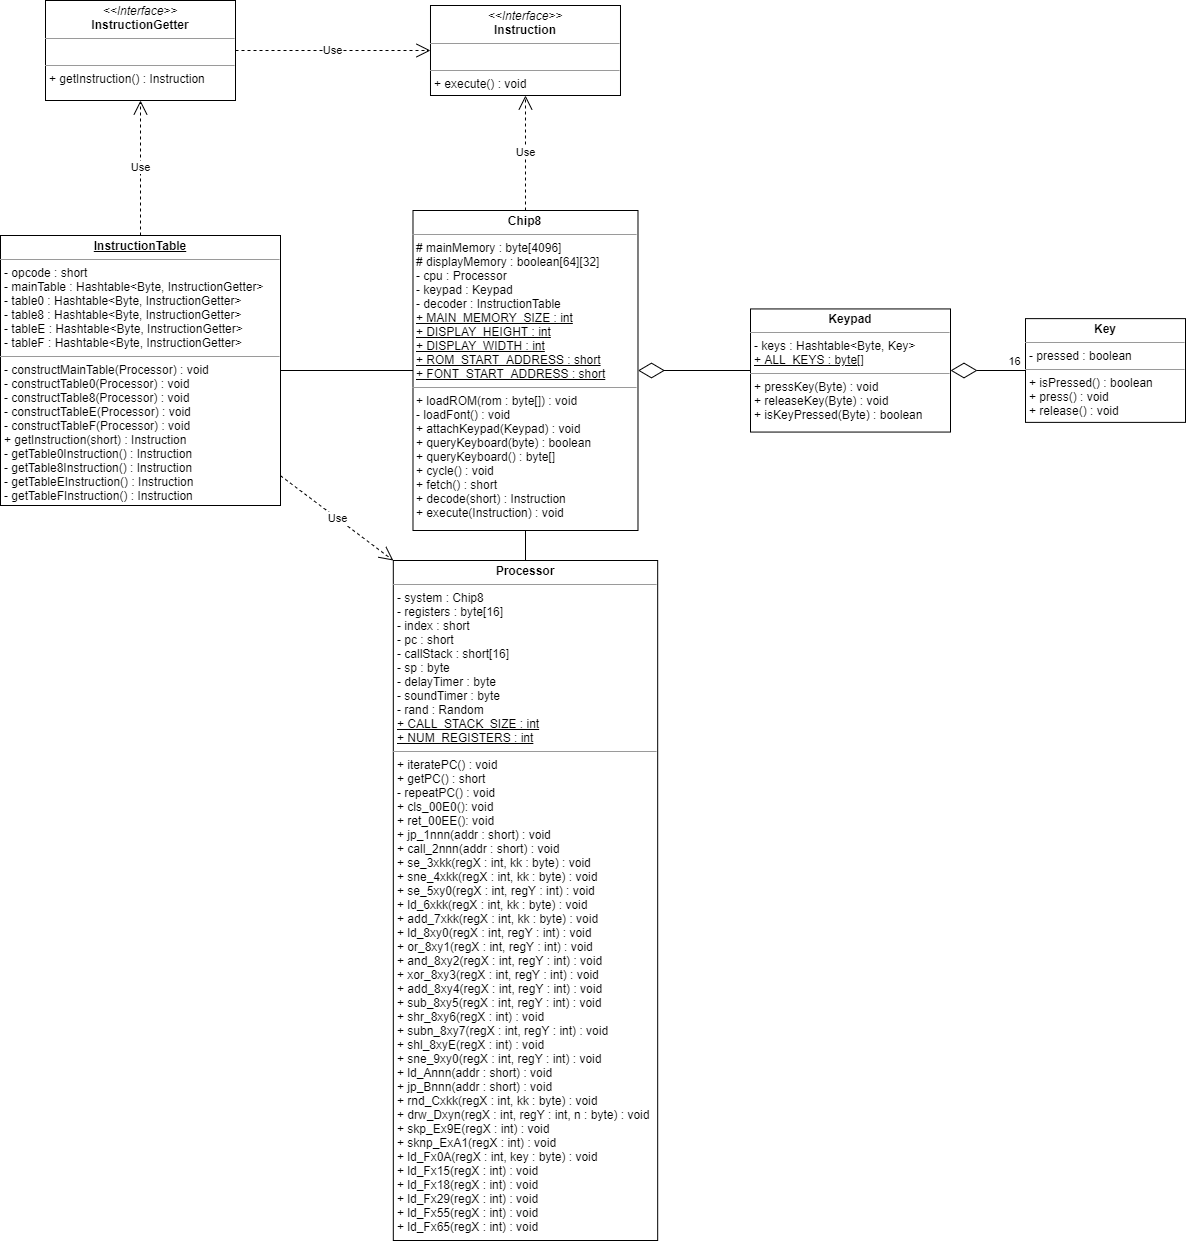

The diagram above was exported from draw.io. Its source (the exported page's mxGraphModel, read from the mxfile embedded in the PNG):
<mxGraphModel dx="1310" dy="1913" grid="1" gridSize="10" guides="1" tooltips="1" connect="1" arrows="1" fold="1" page="1" pageScale="1" pageWidth="850" pageHeight="1100" background="none" math="0" shadow="0">
  <root>
    <mxCell id="0" />
    <mxCell id="1" parent="0" />
    <mxCell id="1TgytqS3IXsfHCVNC0nA-24" style="edgeStyle=orthogonalEdgeStyle;rounded=0;orthogonalLoop=1;jettySize=auto;html=1;endArrow=none;endFill=0;" parent="1" source="1TgytqS3IXsfHCVNC0nA-1" target="1TgytqS3IXsfHCVNC0nA-6" edge="1">
      <mxGeometry relative="1" as="geometry" />
    </mxCell>
    <mxCell id="1TgytqS3IXsfHCVNC0nA-1" value="&lt;p style=&quot;margin: 0px ; margin-top: 4px ; text-align: center&quot;&gt;&lt;b&gt;Chip8&lt;/b&gt;&lt;/p&gt;&lt;hr size=&quot;1&quot;&gt;&lt;p style=&quot;margin: 0px ; margin-left: 4px&quot;&gt;# mainMemory : byte[4096]&lt;/p&gt;&lt;p style=&quot;margin: 0px ; margin-left: 4px&quot;&gt;# displayMemory : boolean[64][32]&lt;/p&gt;&lt;p style=&quot;margin: 0px ; margin-left: 4px&quot;&gt;- cpu : Processor&lt;/p&gt;&lt;p style=&quot;margin: 0px ; margin-left: 4px&quot;&gt;- keypad : Keypad&lt;/p&gt;&lt;p style=&quot;margin: 0px ; margin-left: 4px&quot;&gt;- decoder : InstructionTable&lt;/p&gt;&lt;p style=&quot;margin: 0px ; margin-left: 4px&quot;&gt;&lt;u&gt;+ MAIN_MEMORY_SIZE : int&lt;/u&gt;&lt;/p&gt;&lt;p style=&quot;margin: 0px ; margin-left: 4px&quot;&gt;&lt;u&gt;+ DISPLAY_HEIGHT : int&lt;/u&gt;&lt;/p&gt;&lt;p style=&quot;margin: 0px ; margin-left: 4px&quot;&gt;&lt;u&gt;+ DISPLAY_WIDTH : int&lt;/u&gt;&lt;/p&gt;&lt;p style=&quot;margin: 0px ; margin-left: 4px&quot;&gt;&lt;u&gt;+ ROM_START_ADDRESS : short&lt;/u&gt;&lt;/p&gt;&lt;p style=&quot;margin: 0px ; margin-left: 4px&quot;&gt;&lt;u&gt;+ FONT_START_ADDRESS : short&lt;/u&gt;&lt;/p&gt;&lt;hr size=&quot;1&quot;&gt;&lt;p style=&quot;margin: 0px ; margin-left: 4px&quot;&gt;+ loadROM(rom : byte[]) : void&lt;/p&gt;&lt;p style=&quot;margin: 0px ; margin-left: 4px&quot;&gt;- loadFont() : void&lt;/p&gt;&lt;p style=&quot;margin: 0px ; margin-left: 4px&quot;&gt;+ attachKeypad(Keypad) : void&lt;br&gt;&lt;/p&gt;&lt;p style=&quot;margin: 0px ; margin-left: 4px&quot;&gt;+ queryKeyboard(byte) : boolean&lt;br&gt;&lt;/p&gt;&lt;p style=&quot;margin: 0px ; margin-left: 4px&quot;&gt;+ queryKeyboard() : byte[]&lt;/p&gt;&lt;p style=&quot;margin: 0px ; margin-left: 4px&quot;&gt;+ cycle() : void&lt;/p&gt;&lt;p style=&quot;margin: 0px ; margin-left: 4px&quot;&gt;+ fetch() : short&lt;/p&gt;&lt;p style=&quot;margin: 0px ; margin-left: 4px&quot;&gt;+ decode(short) : Instruction&lt;/p&gt;&lt;p style=&quot;margin: 0px ; margin-left: 4px&quot;&gt;+ execute(Instruction) : void&lt;/p&gt;" style="verticalAlign=top;align=left;overflow=fill;fontSize=12;fontFamily=Helvetica;html=1;" parent="1" vertex="1">
      <mxGeometry x="-12.51" y="80" width="225" height="320" as="geometry" />
    </mxCell>
    <mxCell id="1TgytqS3IXsfHCVNC0nA-6" value="&lt;p style=&quot;margin: 0px ; margin-top: 4px ; text-align: center&quot;&gt;&lt;b&gt;Processor&lt;/b&gt;&lt;/p&gt;&lt;hr size=&quot;1&quot;&gt;&lt;p style=&quot;margin: 0px ; margin-left: 4px&quot;&gt;- system : Chip8&lt;/p&gt;&lt;p style=&quot;margin: 0px ; margin-left: 4px&quot;&gt;- registers : byte[16]&lt;/p&gt;&lt;p style=&quot;margin: 0px ; margin-left: 4px&quot;&gt;- index : short&lt;/p&gt;&lt;p style=&quot;margin: 0px ; margin-left: 4px&quot;&gt;- pc : short&lt;/p&gt;&lt;p style=&quot;margin: 0px ; margin-left: 4px&quot;&gt;- callStack : short[16]&lt;/p&gt;&lt;p style=&quot;margin: 0px ; margin-left: 4px&quot;&gt;- sp : byte&lt;/p&gt;&lt;p style=&quot;margin: 0px ; margin-left: 4px&quot;&gt;- delayTimer : byte&lt;/p&gt;&lt;p style=&quot;margin: 0px ; margin-left: 4px&quot;&gt;- soundTimer : byte&lt;/p&gt;&lt;p style=&quot;margin: 0px ; margin-left: 4px&quot;&gt;- rand : Random&lt;/p&gt;&lt;p style=&quot;margin: 0px ; margin-left: 4px&quot;&gt;&lt;u&gt;+ CALL_STACK_SIZE : int&lt;/u&gt;&lt;/p&gt;&lt;p style=&quot;margin: 0px ; margin-left: 4px&quot;&gt;&lt;u&gt;+ NUM_REGISTERS : int&lt;/u&gt;&lt;/p&gt;&lt;hr size=&quot;1&quot;&gt;&lt;p style=&quot;margin: 0px ; margin-left: 4px&quot;&gt;&lt;span&gt;+ iteratePC() : void&lt;/span&gt;&lt;/p&gt;&lt;p style=&quot;margin: 0px ; margin-left: 4px&quot;&gt;&lt;span&gt;+ getPC() : short&lt;/span&gt;&lt;/p&gt;&lt;p style=&quot;margin: 0px ; margin-left: 4px&quot;&gt;&lt;span&gt;- repeatPC() : void&lt;/span&gt;&lt;/p&gt;&lt;p style=&quot;margin: 0px ; margin-left: 4px&quot;&gt;&lt;span&gt;+ cls_00E0(): void&lt;/span&gt;&lt;br&gt;&lt;/p&gt;&lt;p style=&quot;margin: 0px ; margin-left: 4px&quot;&gt;+ ret_00EE(): void&lt;/p&gt;&lt;p style=&quot;margin: 0px ; margin-left: 4px&quot;&gt;+ jp_1nnn(addr : short) : void&lt;/p&gt;&lt;p style=&quot;margin: 0px ; margin-left: 4px&quot;&gt;+ call_2nnn(addr : short) : void&lt;/p&gt;&lt;p style=&quot;margin: 0px ; margin-left: 4px&quot;&gt;+ se_3xkk(regX : int, kk : byte) : void&lt;/p&gt;&lt;p style=&quot;margin: 0px ; margin-left: 4px&quot;&gt;+ sne_4xkk(regX : int, kk : byte) : void&lt;/p&gt;&lt;p style=&quot;margin: 0px ; margin-left: 4px&quot;&gt;+ se_5xy0(regX : int, regY : int) : void&lt;/p&gt;&lt;p style=&quot;margin: 0px ; margin-left: 4px&quot;&gt;+ ld_6xkk(regX : int, kk : byte) : void&lt;/p&gt;&lt;p style=&quot;margin: 0px ; margin-left: 4px&quot;&gt;+ add_7xkk(regX : int, kk : byte) : void&lt;/p&gt;&lt;p style=&quot;margin: 0px ; margin-left: 4px&quot;&gt;+ ld_8xy0(regX : int, regY : int) : void&lt;/p&gt;&lt;p style=&quot;margin: 0px ; margin-left: 4px&quot;&gt;+ or_8xy1(regX : int, regY : int) : void&lt;/p&gt;&lt;p style=&quot;margin: 0px ; margin-left: 4px&quot;&gt;+ and_8xy2(regX : int, regY : int) : void&lt;/p&gt;&lt;p style=&quot;margin: 0px ; margin-left: 4px&quot;&gt;+ xor_8xy3(regX : int, regY : int) : void&lt;/p&gt;&lt;p style=&quot;margin: 0px ; margin-left: 4px&quot;&gt;+ add_8xy4(regX : int, regY : int) : void&lt;/p&gt;&lt;p style=&quot;margin: 0px ; margin-left: 4px&quot;&gt;+ sub_8xy5(regX : int, regY : int) : void&lt;/p&gt;&lt;p style=&quot;margin: 0px ; margin-left: 4px&quot;&gt;+ shr_8xy6(regX : int) : void&lt;/p&gt;&lt;p style=&quot;margin: 0px ; margin-left: 4px&quot;&gt;+ subn_8xy7(regX : int, regY : int) : void&lt;/p&gt;&lt;p style=&quot;margin: 0px ; margin-left: 4px&quot;&gt;+ shl_8xyE(regX : int) : void&lt;/p&gt;&lt;p style=&quot;margin: 0px ; margin-left: 4px&quot;&gt;+ sne_9xy0(regX : int, regY : int) : void&lt;/p&gt;&lt;p style=&quot;margin: 0px ; margin-left: 4px&quot;&gt;+ ld_Annn(addr : short) : void&lt;/p&gt;&lt;p style=&quot;margin: 0px ; margin-left: 4px&quot;&gt;+ jp_Bnnn(addr : short) : void&lt;/p&gt;&lt;p style=&quot;margin: 0px ; margin-left: 4px&quot;&gt;+ rnd_Cxkk(regX : int, kk : byte) : void&lt;/p&gt;&lt;p style=&quot;margin: 0px ; margin-left: 4px&quot;&gt;+ drw_Dxyn(regX : int, regY : int, n : byte) : void&lt;/p&gt;&lt;p style=&quot;margin: 0px ; margin-left: 4px&quot;&gt;+ skp_Ex9E(regX : int) : void&lt;/p&gt;&lt;p style=&quot;margin: 0px ; margin-left: 4px&quot;&gt;+ sknp_ExA1(regX : int) : void&lt;/p&gt;&lt;p style=&quot;margin: 0px ; margin-left: 4px&quot;&gt;+ ld_Fx0A(regX : int, key : byte) : void&lt;/p&gt;&lt;p style=&quot;margin: 0px ; margin-left: 4px&quot;&gt;+ ld_Fx15(regX : int) : void&lt;/p&gt;&lt;p style=&quot;margin: 0px ; margin-left: 4px&quot;&gt;+ ld_Fx18(regX : int) : void&lt;/p&gt;&lt;p style=&quot;margin: 0px ; margin-left: 4px&quot;&gt;+ ld_Fx29(regX : int) : void&lt;/p&gt;&lt;p style=&quot;margin: 0px ; margin-left: 4px&quot;&gt;+ ld_Fx55(regX : int) : void&lt;/p&gt;&lt;p style=&quot;margin: 0px ; margin-left: 4px&quot;&gt;+ ld_Fx65(regX : int) : void&lt;/p&gt;&lt;p style=&quot;margin: 0px ; margin-left: 4px&quot;&gt;&lt;br&gt;&lt;/p&gt;" style="verticalAlign=top;align=left;overflow=fill;fontSize=12;fontFamily=Helvetica;html=1;" parent="1" vertex="1">
      <mxGeometry x="-32.19" y="430" width="264.37" height="680" as="geometry" />
    </mxCell>
    <mxCell id="1TgytqS3IXsfHCVNC0nA-9" value="&lt;p style=&quot;margin: 0px ; margin-top: 4px ; text-align: center&quot;&gt;&lt;b&gt;Keypad&lt;/b&gt;&lt;/p&gt;&lt;hr size=&quot;1&quot;&gt;&lt;p style=&quot;margin: 0px ; margin-left: 4px&quot;&gt;- keys : Hashtable&amp;lt;Byte, Key&amp;gt;&lt;/p&gt;&lt;p style=&quot;margin: 0px ; margin-left: 4px&quot;&gt;&lt;u&gt;+ ALL_KEYS : byte[]&lt;/u&gt;&lt;/p&gt;&lt;hr size=&quot;1&quot;&gt;&lt;p style=&quot;margin: 0px ; margin-left: 4px&quot;&gt;&lt;span&gt;+ pressKey(Byte) : void&lt;/span&gt;&lt;br&gt;&lt;/p&gt;&lt;p style=&quot;margin: 0px ; margin-left: 4px&quot;&gt;&lt;span&gt;+ releaseKey(Byte) : void&lt;/span&gt;&lt;/p&gt;&lt;p style=&quot;margin: 0px ; margin-left: 4px&quot;&gt;+ isKeyPressed(Byte) : boolean&lt;/p&gt;" style="verticalAlign=top;align=left;overflow=fill;fontSize=12;fontFamily=Helvetica;html=1;" parent="1" vertex="1">
      <mxGeometry x="325" y="178.44" width="200" height="123.12" as="geometry" />
    </mxCell>
    <mxCell id="1TgytqS3IXsfHCVNC0nA-13" value="" style="endArrow=diamondThin;endFill=0;endSize=24;html=1;" parent="1" source="1TgytqS3IXsfHCVNC0nA-9" target="1TgytqS3IXsfHCVNC0nA-1" edge="1">
      <mxGeometry width="160" relative="1" as="geometry">
        <mxPoint x="380" y="480" as="sourcePoint" />
        <mxPoint x="400" y="240" as="targetPoint" />
      </mxGeometry>
    </mxCell>
    <mxCell id="1TgytqS3IXsfHCVNC0nA-14" value="&lt;p style=&quot;margin: 0px ; margin-top: 4px ; text-align: center&quot;&gt;&lt;b&gt;Key&lt;/b&gt;&lt;/p&gt;&lt;hr size=&quot;1&quot;&gt;&lt;p style=&quot;margin: 0px ; margin-left: 4px&quot;&gt;- pressed : boolean&lt;/p&gt;&lt;hr size=&quot;1&quot;&gt;&lt;p style=&quot;margin: 0px ; margin-left: 4px&quot;&gt;+ isPressed() : boolean&lt;/p&gt;&lt;p style=&quot;margin: 0px ; margin-left: 4px&quot;&gt;+ press() : void&lt;/p&gt;&lt;p style=&quot;margin: 0px ; margin-left: 4px&quot;&gt;+ release() : void&lt;/p&gt;" style="verticalAlign=top;align=left;overflow=fill;fontSize=12;fontFamily=Helvetica;html=1;" parent="1" vertex="1">
      <mxGeometry x="600" y="188.13" width="160" height="103.75" as="geometry" />
    </mxCell>
    <mxCell id="1TgytqS3IXsfHCVNC0nA-15" value="" style="endArrow=diamondThin;endFill=0;endSize=24;html=1;" parent="1" source="1TgytqS3IXsfHCVNC0nA-14" target="1TgytqS3IXsfHCVNC0nA-9" edge="1">
      <mxGeometry width="160" relative="1" as="geometry">
        <mxPoint x="590" y="420.62" as="sourcePoint" />
        <mxPoint x="660" y="270.62" as="targetPoint" />
      </mxGeometry>
    </mxCell>
    <mxCell id="1TgytqS3IXsfHCVNC0nA-16" value="16" style="edgeLabel;html=1;align=center;verticalAlign=middle;resizable=0;points=[];" parent="1TgytqS3IXsfHCVNC0nA-15" vertex="1" connectable="0">
      <mxGeometry x="-0.7" y="3" relative="1" as="geometry">
        <mxPoint y="-13" as="offset" />
      </mxGeometry>
    </mxCell>
    <mxCell id="Z7yQIC9d7o0xrDbT0_gc-1" style="edgeStyle=orthogonalEdgeStyle;rounded=0;orthogonalLoop=1;jettySize=auto;html=1;endArrow=none;endFill=0;" parent="1" source="1TgytqS3IXsfHCVNC0nA-17" target="1TgytqS3IXsfHCVNC0nA-1" edge="1">
      <mxGeometry relative="1" as="geometry" />
    </mxCell>
    <mxCell id="1TgytqS3IXsfHCVNC0nA-17" value="&lt;p style=&quot;margin: 0px ; margin-top: 4px ; text-align: center&quot;&gt;&lt;b&gt;&lt;u&gt;InstructionTable&lt;/u&gt;&lt;/b&gt;&lt;/p&gt;&lt;hr size=&quot;1&quot;&gt;&lt;p style=&quot;margin: 0px ; margin-left: 4px&quot;&gt;- opcode : short&lt;br&gt;&lt;/p&gt;&lt;p style=&quot;margin: 0px ; margin-left: 4px&quot;&gt;&lt;span&gt;- mainTable : Hashtable&amp;lt;Byte, InstructionGetter&amp;gt;&lt;/span&gt;&lt;/p&gt;&lt;p style=&quot;margin: 0px ; margin-left: 4px&quot;&gt;&lt;span&gt;- table0 : Hashtable&amp;lt;Byte,&amp;nbsp;&lt;/span&gt;InstructionGetter&lt;span&gt;&amp;gt;&lt;/span&gt;&lt;/p&gt;&lt;p style=&quot;margin: 0px ; margin-left: 4px&quot;&gt;&lt;span&gt;- table8 : Hashtable&amp;lt;Byte,&amp;nbsp;&lt;/span&gt;InstructionGetter&lt;span&gt;&amp;gt;&lt;/span&gt;&lt;/p&gt;&lt;p style=&quot;margin: 0px ; margin-left: 4px&quot;&gt;&lt;span&gt;- tableE : Hashtable&amp;lt;Byte,&amp;nbsp;&lt;/span&gt;InstructionGetter&lt;span&gt;&amp;gt;&lt;/span&gt;&lt;/p&gt;&lt;p style=&quot;margin: 0px ; margin-left: 4px&quot;&gt;&lt;span&gt;- tableF : Hashtable&amp;lt;Byte,&amp;nbsp;&lt;/span&gt;InstructionGetter&lt;span&gt;&amp;gt;&lt;/span&gt;&lt;/p&gt;&lt;hr size=&quot;1&quot;&gt;&lt;p style=&quot;margin: 0px ; margin-left: 4px&quot;&gt;- constructMainTable(Processor) : void&lt;/p&gt;&lt;p style=&quot;margin: 0px ; margin-left: 4px&quot;&gt;- constructTable0(Processor) : void&lt;/p&gt;&lt;p style=&quot;margin: 0px ; margin-left: 4px&quot;&gt;- constructTable8(Processor) : void&lt;/p&gt;&lt;p style=&quot;margin: 0px ; margin-left: 4px&quot;&gt;- constructTableE(Processor) : void&lt;/p&gt;&lt;p style=&quot;margin: 0px ; margin-left: 4px&quot;&gt;- constructTableF(Processor) : void&lt;/p&gt;&lt;p style=&quot;margin: 0px ; margin-left: 4px&quot;&gt;+ getInstruction(short) : Instruction&lt;/p&gt;&lt;p style=&quot;margin: 0px ; margin-left: 4px&quot;&gt;- getTable0Instruction() : Instruction&lt;/p&gt;&lt;p style=&quot;margin: 0px ; margin-left: 4px&quot;&gt;- getTable8Instruction() : Instruction&lt;/p&gt;&lt;p style=&quot;margin: 0px ; margin-left: 4px&quot;&gt;- getTableEInstruction() : Instruction&lt;/p&gt;&lt;p style=&quot;margin: 0px ; margin-left: 4px&quot;&gt;- getTableFInstruction() : Instruction&lt;/p&gt;" style="verticalAlign=top;align=left;overflow=fill;fontSize=12;fontFamily=Helvetica;html=1;" parent="1" vertex="1">
      <mxGeometry x="-425" y="105" width="280" height="270" as="geometry" />
    </mxCell>
    <mxCell id="1TgytqS3IXsfHCVNC0nA-22" value="&lt;p style=&quot;margin: 0px ; margin-top: 4px ; text-align: center&quot;&gt;&lt;i&gt;&amp;lt;&amp;lt;Interface&amp;gt;&amp;gt;&lt;/i&gt;&lt;br&gt;&lt;b&gt;InstructionGetter&lt;/b&gt;&lt;/p&gt;&lt;hr size=&quot;1&quot;&gt;&lt;p style=&quot;margin: 0px ; margin-left: 4px&quot;&gt;&lt;br&gt;&lt;/p&gt;&lt;hr size=&quot;1&quot;&gt;&lt;p style=&quot;margin: 0px ; margin-left: 4px&quot;&gt;+ getInstruction() : Instruction&lt;/p&gt;" style="verticalAlign=top;align=left;overflow=fill;fontSize=12;fontFamily=Helvetica;html=1;" parent="1" vertex="1">
      <mxGeometry x="-380" y="-130" width="190" height="100" as="geometry" />
    </mxCell>
    <mxCell id="1TgytqS3IXsfHCVNC0nA-23" value="Use" style="endArrow=open;endSize=12;dashed=1;html=1;" parent="1" source="1TgytqS3IXsfHCVNC0nA-17" target="1TgytqS3IXsfHCVNC0nA-22" edge="1">
      <mxGeometry width="160" relative="1" as="geometry">
        <mxPoint x="-220" y="270" as="sourcePoint" />
        <mxPoint x="-60" y="270" as="targetPoint" />
      </mxGeometry>
    </mxCell>
    <mxCell id="1TgytqS3IXsfHCVNC0nA-25" value="Use" style="endArrow=open;endSize=12;dashed=1;html=1;entryX=0;entryY=0;entryDx=0;entryDy=0;" parent="1" source="1TgytqS3IXsfHCVNC0nA-17" target="1TgytqS3IXsfHCVNC0nA-6" edge="1">
      <mxGeometry width="160" relative="1" as="geometry">
        <mxPoint x="-170" y="240" as="sourcePoint" />
        <mxPoint x="-10" y="240" as="targetPoint" />
      </mxGeometry>
    </mxCell>
    <mxCell id="1TgytqS3IXsfHCVNC0nA-28" value="&lt;p style=&quot;margin: 0px ; margin-top: 4px ; text-align: center&quot;&gt;&lt;i&gt;&amp;lt;&amp;lt;Interface&amp;gt;&amp;gt;&lt;/i&gt;&lt;br&gt;&lt;b&gt;Instruction&lt;/b&gt;&lt;/p&gt;&lt;hr size=&quot;1&quot;&gt;&lt;p style=&quot;margin: 0px ; margin-left: 4px&quot;&gt;&lt;br&gt;&lt;/p&gt;&lt;hr size=&quot;1&quot;&gt;&lt;p style=&quot;margin: 0px ; margin-left: 4px&quot;&gt;+ execute() : void&lt;/p&gt;" style="verticalAlign=top;align=left;overflow=fill;fontSize=12;fontFamily=Helvetica;html=1;" parent="1" vertex="1">
      <mxGeometry x="4.990000000000009" y="-125" width="190" height="90" as="geometry" />
    </mxCell>
    <mxCell id="1TgytqS3IXsfHCVNC0nA-30" value="Use" style="endArrow=open;endSize=12;dashed=1;html=1;" parent="1" source="1TgytqS3IXsfHCVNC0nA-22" target="1TgytqS3IXsfHCVNC0nA-28" edge="1">
      <mxGeometry width="160" relative="1" as="geometry">
        <mxPoint x="-480" y="90" as="sourcePoint" />
        <mxPoint x="-320" y="90" as="targetPoint" />
      </mxGeometry>
    </mxCell>
    <mxCell id="1TgytqS3IXsfHCVNC0nA-31" value="Use" style="endArrow=open;endSize=12;dashed=1;html=1;" parent="1" source="1TgytqS3IXsfHCVNC0nA-1" target="1TgytqS3IXsfHCVNC0nA-28" edge="1">
      <mxGeometry width="160" relative="1" as="geometry">
        <mxPoint x="99.99000000000001" as="sourcePoint" />
        <mxPoint x="-310" y="150" as="targetPoint" />
      </mxGeometry>
    </mxCell>
  </root>
</mxGraphModel>